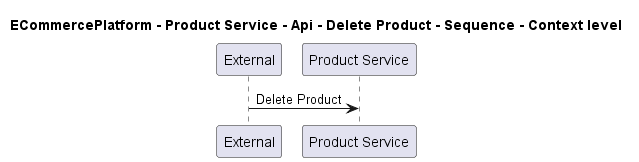

The diagram above was rendered by PlantUML. Its source (embedded in the PNG):
@startuml
!pragma layout smetana

title ECommercePlatform - Product Service - Api - Delete Product - Sequence - Context level

participant "External" as C4InterFlow.SoftwareSystems.ExternalSystem
participant "Product Service" as ECommercePlatform.SoftwareSystems.ProductService

C4InterFlow.SoftwareSystems.ExternalSystem -> ECommercePlatform.SoftwareSystems.ProductService : Delete Product


@enduml